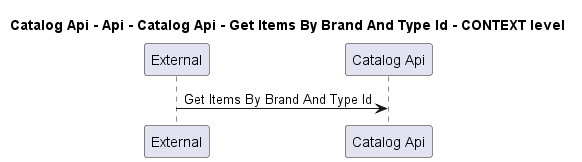

The diagram above was rendered by PlantUML. Its source (embedded in the PNG):
@startuml
!pragma layout smetana

title Catalog Api - Api - Catalog Api - Get Items By Brand And Type Id - CONTEXT level

participant "External" as C4InterFlow.SoftwareSystems.ExternalSystem
participant "Catalog Api" as dotnet.eShop.Architecture.SoftwareSystems.CatalogApi

C4InterFlow.SoftwareSystems.ExternalSystem -> dotnet.eShop.Architecture.SoftwareSystems.CatalogApi : Get Items By Brand And Type Id


@enduml